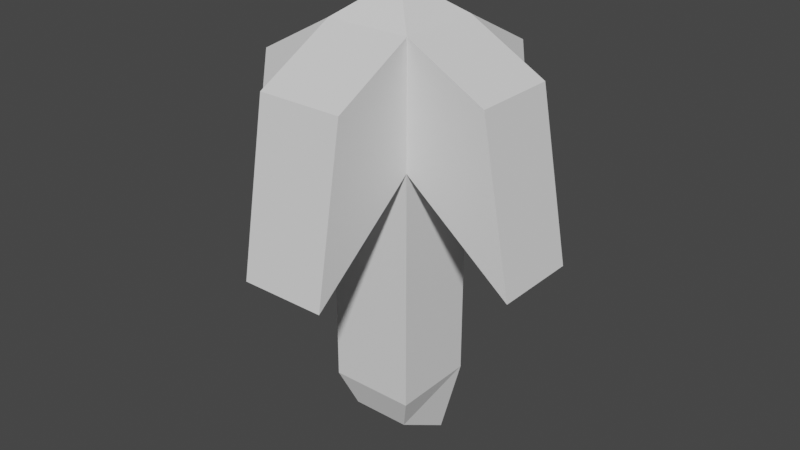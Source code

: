 # Source: grapple.blend  (saved by Blender 2.90.8; exported with 4.5.12 LTS)
import bpy
from mathutils import Matrix  # noqa: F401  (used for matrix-valued properties, if any)

bpy.ops.wm.read_factory_settings(use_empty=True)
scene = bpy.context.scene
scene.name = 'Scene'

# ---- collections
col_collection = bpy.data.collections.new('Collection'); scene.collection.children.link(col_collection)

# ---- world
world_world = bpy.data.worlds.new('World'); scene.world = world_world
world_world.use_nodes = True; world_world.node_tree.nodes.clear()
_N = world_world.node_tree.nodes; _L = world_world.node_tree.links
n0 = _N.new('ShaderNodeOutputWorld'); n0.name = 'World Output'; n0.location = (300, 300)
n1 = _N.new('ShaderNodeBackground'); n1.name = 'Background'; n1.location = (10, 300)
n1.inputs[0].default_value = (0.05088, 0.05088, 0.05088, 1.0)
_L.new(n1.outputs[0], n0.inputs[0])
n0.is_active_output = True
world_world.color = (0.05088, 0.05088, 0.05088)
world_world.use_sun_shadow = False
world_world.sun_shadow_jitter_overblur = 0.0

# ---- meshes
me_cube_001 = bpy.data.meshes.new('Cube.001')
me_cube_001.from_pydata([(-0.6945, -0.6945, -1.846), (-1.0, -1.0, 4.612), (-0.6945, 0.6945, -2.667), (-1.0, 1.0, 4.612), (0.6945, -0.6945, -1.846), (1.0, -1.0, 4.612), (0.6945, 0.6945, -2.667), (1.0, 1.0, 4.612), (-1.0, 1.0, -1.0), (-1.0, -1.0, -1.0), (1.0, 1.0, -1.0), (1.0, -1.0, -1.0), (-1.0, -1.0, 7.407), (-1.0, 1.0, 7.407), (1.0, 1.0, 7.407), (1.0, -1.0, 7.407), (3.52, 1.0, 2.576), (3.52, -1.0, 2.576), (2.816, 1.0, 6.407), (2.816, -1.0, 6.407), (1.0, -3.6, 2.576), (-1.0, -3.6, 2.576), (1.0, -2.916, 6.407), (-1.0, -2.916, 6.407), (-3.52, -1.0, 2.576), (-3.52, 1.0, 2.576), (-2.816, -1.0, 6.407), (-2.816, 1.0, 6.407), (-1.0, 3.6, 2.576), (1.0, 3.6, 2.576), (-1.0, 2.916, 6.407), (1.0, 2.916, 6.407), (0.0, 0.0, 8.181)], [], [(9, 1, 3, 8), (8, 3, 7, 10), (10, 7, 5, 11), (11, 5, 1, 9), (2, 6, 4, 0), (7, 3, 28, 29), (2, 0, 9, 8), (6, 2, 8, 10), (4, 6, 10, 11), (0, 4, 11, 9), (12, 15, 32), (7, 14, 18, 16), (1, 12, 26, 24), (12, 1, 21, 23), (17, 16, 18, 19), (5, 7, 16, 17), (15, 5, 17, 19), (14, 15, 19, 18), (21, 20, 22, 23), (15, 12, 23, 22), (5, 15, 22, 20), (1, 5, 20, 21), (25, 24, 26, 27), (3, 1, 24, 25), (13, 3, 25, 27), (12, 13, 27, 26), (29, 28, 30, 31), (14, 7, 29, 31), (13, 14, 31, 30), (3, 13, 30, 28), (14, 13, 32), (15, 14, 32), (13, 12, 32)])
_uv = me_cube_001.uv_layers.new(name='UVMap')
_uv.uv.foreach_set('vector', [0.3946, 0.3016, 0.3946, 0.3016, 0.3946, 0.3016, 0.3946, 0.3016, 0.3946, 0.3016, 0.3946, 0.3016, 0.3946, 0.3016, 0.3946, 0.3016, 0.3946, 0.3016, 0.3946, 0.3016, 0.3946, 0.3016, 0.3946, 0.3016, 0.3946, 0.3016, 0.3946, 0.3016, 0.3946, 0.3016, 0.3946, 0.3016, 0.3946, 0.3016, 0.3946, 0.3016, 0.3946, 0.3016, 0.3946, 0.3016, 0.3946, 0.3016, 0.3946, 0.3016, 0.3946, 0.3016, 0.3946, 0.3016, 0.3946, 0.3016, 0.3946, 0.3016, 0.3946, 0.3016, 0.3946, 0.3016, 0.3946, 0.3016, 0.3946, 0.3016, 0.3946, 0.3016, 0.3946, 0.3016, 0.3946, 0.3016, 0.3946, 0.3016, 0.3946, 0.3016, 0.3946, 0.3016, 0.3946, 0.3016, 0.3946, 0.3016, 0.3946, 0.3016, 0.3946, 0.3016, 0.3946, 0.3016, 0.3946, 0.3016, 0.3946, 0.3016, 0.3946, 0.3016, 0.3946, 0.3016, 0.3946, 0.3016, 0.3946, 0.3016, 0.3946, 0.3016, 0.3946, 0.3016, 0.3946, 0.3016, 0.3946, 0.3016, 0.3946, 0.3016, 0.3946, 0.3016, 0.3946, 0.3016, 0.3946, 0.3016, 0.3946, 0.3016, 0.3946, 0.3016, 0.3946, 0.3016, 0.3946, 0.3016, 0.3946, 0.3016, 0.3946, 0.3016, 0.3946, 0.3016, 0.3946, 0.3016, 0.3946, 0.3016, 0.3946, 0.3016, 0.3946, 0.3016, 0.3946, 0.3016, 0.3946, 0.3016, 0.3946, 0.3016, 0.3946, 0.3016, 0.3946, 0.3016, 0.3946, 0.3016, 0.3946, 0.3016, 0.3946, 0.3016, 0.3946, 0.3016, 0.3946, 0.3016, 0.3946, 0.3016, 0.3946, 0.3016, 0.3946, 0.3016, 0.3946, 0.3016, 0.3946, 0.3016, 0.3946, 0.3016, 0.3946, 0.3016, 0.3946, 0.3016, 0.3946, 0.3016, 0.3946, 0.3016, 0.3946, 0.3016, 0.3946, 0.3016, 0.3946, 0.3016, 0.3946, 0.3016, 0.3946, 0.3016, 0.3946, 0.3016, 0.3946, 0.3016, 0.3946, 0.3016, 0.3946, 0.3016, 0.3946, 0.3016, 0.3946, 0.3016, 0.3946, 0.3016, 0.3946, 0.3016, 0.3946, 0.3016, 0.3946, 0.3016, 0.3946, 0.3016, 0.3946, 0.3016, 0.3946, 0.3016, 0.3946, 0.3016, 0.3946, 0.3016, 0.3946, 0.3016, 0.3946, 0.3016, 0.3946, 0.3016, 0.3946, 0.3016, 0.3946, 0.3016, 0.3946, 0.3016, 0.3946, 0.3016, 0.3946, 0.3016, 0.3946, 0.3016, 0.3946, 0.3016, 0.3946, 0.3016, 0.3946, 0.3016, 0.3946, 0.3016, 0.3946, 0.3016, 0.3946, 0.3016, 0.3946, 0.3016, 0.3946, 0.3016, 0.3946, 0.3016, 0.3946, 0.3016, 0.3946, 0.3016, 0.3946, 0.3016, 0.3946, 0.3016])
me_cube_001.use_remesh_fix_poles = True
me_cube_001.use_remesh_preserve_attributes = False
me_cube_001.use_mirror_vertex_groups = False
me_cube_001.update()

# ---- objects
ob_cube = bpy.data.objects.new('Cube', me_cube_001)

# ---- transforms, parenting, visibility, modifiers, constraints
ob_cube.location = (0.0, 0.0, 0.0)
ob_cube.lineart.crease_threshold = 0.0

# ---- collection membership
col_collection.objects.link(ob_cube)

# ---- scene / render settings (as saved in the file)
scene.frame_start = 1; scene.frame_end = 250; scene.frame_set(1)
scene.render.engine = 'BLENDER_EEVEE_NEXT'
scene.cycles.use_denoising = False
scene.cycles.samples = 128
scene.cycles.sampling_pattern = 'TABULATED_SOBOL'
scene.cycles.use_adaptive_sampling = False
scene.cycles.use_light_tree = False
scene.view_settings.view_transform = 'Filmic'
bpy.context.view_layer.update()

# ---- added for rendering (the .blend has no active camera and no usable light): camera, sun
cam_auto = bpy.data.cameras.new('AutoCamera')
cam_auto.lens = 50.0
cam_auto.sensor_width = 36.0
cam_auto.clip_end = 1000.0
ob_auto_camera = bpy.data.objects.new('AutoCamera', cam_auto)
scene.collection.objects.link(ob_auto_camera)
ob_auto_camera.location = (13.6947, -16.4336, 13.7123)
ob_auto_camera.rotation_euler = (1.09748, -7.21219e-08, 0.694738)
scene.camera = ob_auto_camera
light_auto_sun = bpy.data.lights.new('AutoSun', 'SUN')
light_auto_sun.energy = 3.0
light_auto_sun.angle = 0.0523599
ob_auto_sun = bpy.data.objects.new('AutoSun', light_auto_sun)
scene.collection.objects.link(ob_auto_sun)
ob_auto_sun.rotation_euler = (0.872665, 0.174533, 0.523599)
bpy.context.view_layer.update()
